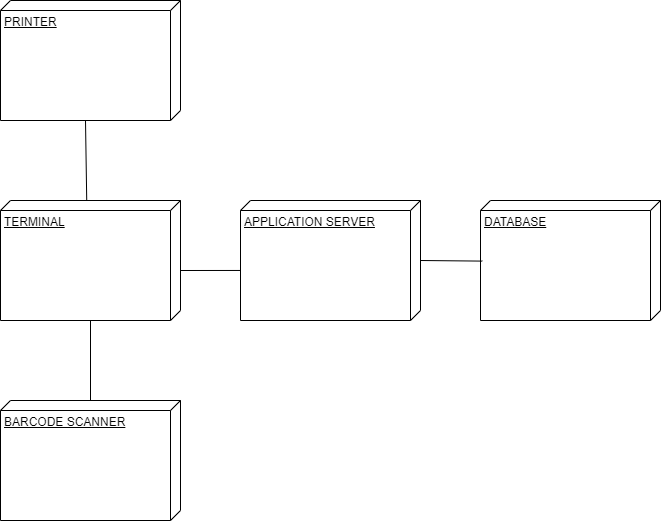

The diagram above was exported from draw.io. Its source (the exported page's mxGraphModel, read from the mxfile embedded in the PNG):
<mxGraphModel dx="1485" dy="800" grid="1" gridSize="10" guides="1" tooltips="1" connect="1" arrows="1" fold="1" page="1" pageScale="1" pageWidth="827" pageHeight="1169" math="0" shadow="0">
  <root>
    <mxCell id="WIyWlLk6GJQsqaUBKTNV-0" />
    <mxCell id="WIyWlLk6GJQsqaUBKTNV-1" parent="WIyWlLk6GJQsqaUBKTNV-0" />
    <mxCell id="6iMuasynjVlzAta72dKI-3" value="BARCODE SCANNER&lt;div&gt;&lt;br&gt;&lt;/div&gt;" style="verticalAlign=top;align=left;spacingTop=8;spacingLeft=2;spacingRight=12;shape=cube;size=10;direction=south;fontStyle=4;html=1;whiteSpace=wrap;" vertex="1" parent="WIyWlLk6GJQsqaUBKTNV-1">
      <mxGeometry x="140" y="410" width="180" height="120" as="geometry" />
    </mxCell>
    <mxCell id="6iMuasynjVlzAta72dKI-4" value="DATABASE" style="verticalAlign=top;align=left;spacingTop=8;spacingLeft=2;spacingRight=12;shape=cube;size=10;direction=south;fontStyle=4;html=1;whiteSpace=wrap;" vertex="1" parent="WIyWlLk6GJQsqaUBKTNV-1">
      <mxGeometry x="620" y="210" width="180" height="120" as="geometry" />
    </mxCell>
    <mxCell id="6iMuasynjVlzAta72dKI-5" value="PRINTER&lt;div&gt;&lt;br&gt;&lt;/div&gt;" style="verticalAlign=top;align=left;spacingTop=8;spacingLeft=2;spacingRight=12;shape=cube;size=10;direction=south;fontStyle=4;html=1;whiteSpace=wrap;" vertex="1" parent="WIyWlLk6GJQsqaUBKTNV-1">
      <mxGeometry x="140" y="10" width="180" height="120" as="geometry" />
    </mxCell>
    <mxCell id="6iMuasynjVlzAta72dKI-6" value="TERMINAL&lt;div&gt;&lt;br&gt;&lt;/div&gt;" style="verticalAlign=top;align=left;spacingTop=8;spacingLeft=2;spacingRight=12;shape=cube;size=10;direction=south;fontStyle=4;html=1;whiteSpace=wrap;" vertex="1" parent="WIyWlLk6GJQsqaUBKTNV-1">
      <mxGeometry x="140" y="210" width="180" height="120" as="geometry" />
    </mxCell>
    <mxCell id="6iMuasynjVlzAta72dKI-7" value="APPLICATION SERVER" style="verticalAlign=top;align=left;spacingTop=8;spacingLeft=2;spacingRight=12;shape=cube;size=10;direction=south;fontStyle=4;html=1;whiteSpace=wrap;" vertex="1" parent="WIyWlLk6GJQsqaUBKTNV-1">
      <mxGeometry x="380" y="210" width="180" height="120" as="geometry" />
    </mxCell>
    <mxCell id="6iMuasynjVlzAta72dKI-10" value="" style="endArrow=none;html=1;rounded=0;entryX=0.505;entryY=0.99;entryDx=0;entryDy=0;entryPerimeter=0;" edge="1" parent="WIyWlLk6GJQsqaUBKTNV-1" target="6iMuasynjVlzAta72dKI-4">
      <mxGeometry width="50" height="50" relative="1" as="geometry">
        <mxPoint x="560" y="270" as="sourcePoint" />
        <mxPoint x="610" y="220" as="targetPoint" />
      </mxGeometry>
    </mxCell>
    <mxCell id="6iMuasynjVlzAta72dKI-12" value="" style="endArrow=none;html=1;rounded=0;entryX=0.583;entryY=1;entryDx=0;entryDy=0;entryPerimeter=0;" edge="1" parent="WIyWlLk6GJQsqaUBKTNV-1" target="6iMuasynjVlzAta72dKI-7">
      <mxGeometry width="50" height="50" relative="1" as="geometry">
        <mxPoint x="320" y="280" as="sourcePoint" />
        <mxPoint x="370" y="230" as="targetPoint" />
      </mxGeometry>
    </mxCell>
    <mxCell id="6iMuasynjVlzAta72dKI-14" value="" style="endArrow=none;html=1;rounded=0;exitX=0;exitY=0.5;exitDx=0;exitDy=0;exitPerimeter=0;" edge="1" parent="WIyWlLk6GJQsqaUBKTNV-1" source="6iMuasynjVlzAta72dKI-3">
      <mxGeometry width="50" height="50" relative="1" as="geometry">
        <mxPoint x="180" y="380" as="sourcePoint" />
        <mxPoint x="230" y="330" as="targetPoint" />
      </mxGeometry>
    </mxCell>
    <mxCell id="6iMuasynjVlzAta72dKI-15" value="" style="endArrow=none;html=1;rounded=0;exitX=-0.001;exitY=0.521;exitDx=0;exitDy=0;exitPerimeter=0;entryX=0;entryY=0;entryDx=120;entryDy=95;entryPerimeter=0;" edge="1" parent="WIyWlLk6GJQsqaUBKTNV-1" source="6iMuasynjVlzAta72dKI-6" target="6iMuasynjVlzAta72dKI-5">
      <mxGeometry width="50" height="50" relative="1" as="geometry">
        <mxPoint x="180" y="180" as="sourcePoint" />
        <mxPoint x="230" y="130" as="targetPoint" />
      </mxGeometry>
    </mxCell>
  </root>
</mxGraphModel>